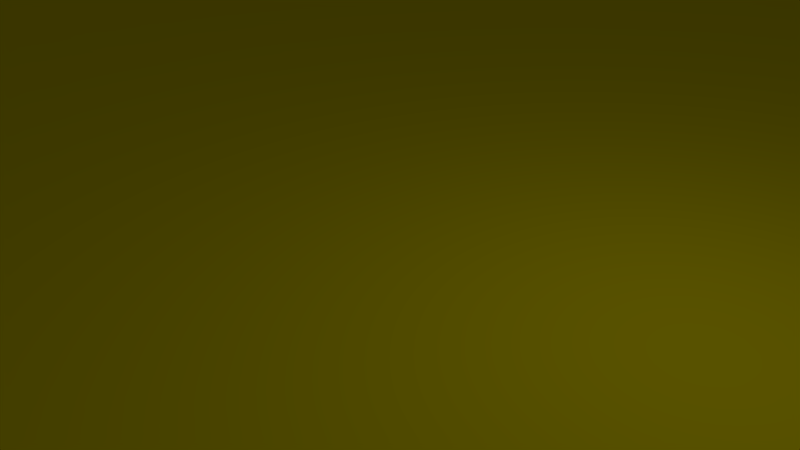 # Source: SimpleOceanGround.blend  (saved by Blender 2.66.1; exported with 4.5.12 LTS)
import bpy
from mathutils import Matrix  # noqa: F401  (used for matrix-valued properties, if any)

bpy.ops.wm.read_factory_settings(use_empty=True)
scene = bpy.context.scene
scene.name = 'Scene'

# ---- collections
col_collection_1 = bpy.data.collections.new('Collection 1'); scene.collection.children.link(col_collection_1)

# ---- materials (node trees are filled in below, after node groups)
mat_material_001 = bpy.data.materials.new('Material.001')
mat_material_001.alpha_threshold = 0.0
mat_material_001.use_transparent_shadow = False
mat_material_001.diffuse_color = (0.8, 0.6804, 0.0, 1.0)
mat_material_001.roughness = 0.5
mat_material_001.line_color = (0.0, 0.0, 0.0, 1.0)

# ---- material node trees

# ---- world
world_world = bpy.data.worlds.new('World'); scene.world = world_world
world_world.color = (0.05088, 0.05088, 0.05088)
world_world.use_sun_shadow = False
world_world.sun_shadow_jitter_overblur = 0.0
world_world.cycles.sampling_method = 'MANUAL'
world_world.cycles.sample_map_resolution = 256

# ---- cameras
cam_camera = bpy.data.cameras.new('Camera')
cam_camera.clip_end = 100.0
cam_camera.lens = 35.0
cam_camera.sensor_width = 32.0
cam_camera.sensor_height = 18.0
cam_camera.ortho_scale = 7.314
cam_camera.dof.focus_distance = 0.0
cam_camera.dof.aperture_fstop = 128.0

# ---- lights
light_lamp = bpy.data.lights.new('Lamp', 'POINT')
light_lamp.transmission_factor = 0.0
light_lamp.cutoff_distance = 30.0
light_lamp.energy = 100.0
light_lamp.shadow_buffer_clip_start = 1.001
light_lamp.shadow_soft_size = 0.1
light_lamp.shadow_maximum_resolution = 0.006
light_lamp.use_absolute_resolution = True
light_lamp.cycles.use_multiple_importance_sampling = False

# ---- meshes
me_plane = bpy.data.meshes.new('Plane')
me_plane.from_pydata([(1.0, -1.0, 0.0), (-1.0, -1.0, 0.0), (1.0, 1.0, 0.0), (-1.0, 1.0, 0.0)], [], [(1, 0, 2, 3)])
me_plane.materials.append(mat_material_001)
me_plane.use_remesh_preserve_volume = False
me_plane.use_remesh_preserve_attributes = False
me_plane.use_mirror_vertex_groups = False
me_plane.update()

# ---- objects
ob_plane = bpy.data.objects.new('Plane', me_plane)
ob_lamp = bpy.data.objects.new('Lamp', light_lamp)
ob_camera = bpy.data.objects.new('Camera', cam_camera)

# ---- transforms, parenting, visibility, modifiers, constraints
ob_plane.location = (0.0, 0.0, 0.0)
ob_plane.scale = (50.0, 50.0, 6.259)
ob_plane.lineart.crease_threshold = 0.0
ob_lamp.location = (4.076, 1.005, 5.904)
ob_lamp.rotation_euler = (0.6503, 0.05522, 1.866)
ob_lamp.lock_rotations_4d = False
ob_lamp.empty_display_type = 'ARROWS'
ob_lamp.color = (0.0, 0.0, 0.0, 0.0)
ob_lamp.lineart.crease_threshold = 0.0
ob_camera.location = (7.481, -6.508, 5.344)
ob_camera.rotation_euler = (1.109, 0.01082, 0.8149)
ob_camera.lock_rotations_4d = False
ob_camera.empty_display_type = 'ARROWS'
ob_camera.color = (0.0, 0.0, 0.0, 0.0)
ob_camera.display_type = 'WIRE'
ob_camera.lineart.crease_threshold = 0.0

# ---- collection membership
col_collection_1.objects.link(ob_plane)
col_collection_1.objects.link(ob_lamp)
col_collection_1.objects.link(ob_camera)

# ---- scene / render settings (as saved in the file)
scene.camera = ob_camera
scene.frame_start = 1; scene.frame_end = 250; scene.frame_set(1)
scene.render.engine = 'BLENDER_EEVEE_NEXT'
scene.render.image_settings.color_mode = 'RGB'
scene.render.image_settings.compression = 90
scene.render.resolution_percentage = 50
scene.render.dither_intensity = 0.0
scene.render.bake_margin = 2
scene.cycles.use_denoising = False
scene.cycles.samples = 10
scene.cycles.sampling_pattern = 'TABULATED_SOBOL'
scene.cycles.light_sampling_threshold = 0.0
scene.cycles.use_adaptive_sampling = False
scene.cycles.use_light_tree = False
scene.cycles.blur_glossy = 0.0
scene.cycles.volume_bounces = 1
scene.cycles.pixel_filter_type = 'GAUSSIAN'
scene.cycles.sample_clamp_indirect = 0.0
scene.view_settings.view_transform = 'Standard'
bpy.context.view_layer.update()
